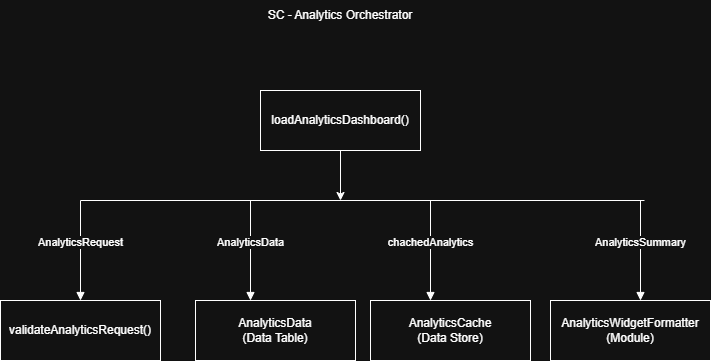

The diagram above was exported from draw.io. Its source (the exported page's mxGraphModel, read from the mxfile embedded in the PNG):
<mxGraphModel dx="1554" dy="836" grid="1" gridSize="10" guides="1" tooltips="1" connect="1" arrows="1" fold="1" page="1" pageScale="1" pageWidth="827" pageHeight="1169" math="0" shadow="0">
  <root>
    <mxCell id="0" />
    <mxCell id="1" parent="0" />
    <mxCell id="yh2JL1694yRmvIWoXazn-5" parent="1" style="ellipse;whiteSpace=wrap;html=1;align=center;aspect=fixed;fillColor=none;strokeColor=none;resizable=0;perimeter=centerPerimeter;rotatable=0;allowArrows=0;points=[];outlineConnect=1;" value="" vertex="1">
      <mxGeometry height="10" width="10" x="275" y="370" as="geometry" />
    </mxCell>
    <mxCell id="MwY2-zcJTslkj_imW8CW-2" parent="1" style="whiteSpace=wrap;html=1;" value="loadAnalyticsDashboard()" vertex="1">
      <mxGeometry height="60" width="160" x="190" y="140" as="geometry" />
    </mxCell>
    <mxCell id="MwY2-zcJTslkj_imW8CW-3" edge="1" parent="1" source="MwY2-zcJTslkj_imW8CW-2" style="endArrow=classic;html=1;rounded=0;exitX=0.5;exitY=1;exitDx=0;exitDy=0;" value="">
      <mxGeometry height="50" relative="1" width="50" as="geometry">
        <mxPoint x="235" y="280" as="sourcePoint" />
        <mxPoint x="270" y="250" as="targetPoint" />
      </mxGeometry>
    </mxCell>
    <mxCell id="MwY2-zcJTslkj_imW8CW-4" edge="1" parent="1" style="endArrow=none;html=1;rounded=0;" value="">
      <mxGeometry height="50" relative="1" width="50" as="geometry">
        <mxPoint x="10" y="250" as="sourcePoint" />
        <mxPoint x="574" y="250" as="targetPoint" />
      </mxGeometry>
    </mxCell>
    <mxCell id="MwY2-zcJTslkj_imW8CW-5" edge="1" parent="1" style="html=1;verticalAlign=bottom;endArrow=block;curved=0;rounded=0;" value="AnalyticsRequest">
      <mxGeometry relative="1" width="80" as="geometry">
        <mxPoint x="10" y="250" as="sourcePoint" />
        <mxPoint x="10" y="350" as="targetPoint" />
      </mxGeometry>
    </mxCell>
    <mxCell id="MwY2-zcJTslkj_imW8CW-6" edge="1" parent="1" style="html=1;verticalAlign=bottom;endArrow=block;curved=0;rounded=0;" value="AnalyticsData">
      <mxGeometry relative="1" width="80" as="geometry">
        <mxPoint x="180" y="250" as="sourcePoint" />
        <mxPoint x="180" y="350" as="targetPoint" />
      </mxGeometry>
    </mxCell>
    <mxCell id="MwY2-zcJTslkj_imW8CW-7" edge="1" parent="1" style="html=1;verticalAlign=bottom;endArrow=block;curved=0;rounded=0;" value="chachedAnalytics">
      <mxGeometry relative="1" width="80" as="geometry">
        <mxPoint x="360" y="250" as="sourcePoint" />
        <mxPoint x="360" y="350" as="targetPoint" />
      </mxGeometry>
    </mxCell>
    <mxCell id="MwY2-zcJTslkj_imW8CW-8" edge="1" parent="1" style="html=1;verticalAlign=bottom;endArrow=block;curved=0;rounded=0;" value="AnalyticsSummary">
      <mxGeometry relative="1" width="80" as="geometry">
        <mxPoint x="570" y="250" as="sourcePoint" />
        <mxPoint x="570" y="350" as="targetPoint" />
      </mxGeometry>
    </mxCell>
    <mxCell id="MwY2-zcJTslkj_imW8CW-9" parent="1" style="whiteSpace=wrap;html=1;" value="validateAnalyticsRequest()" vertex="1">
      <mxGeometry height="60" width="160" x="-70" y="350" as="geometry" />
    </mxCell>
    <mxCell id="MwY2-zcJTslkj_imW8CW-10" parent="1" style="whiteSpace=wrap;html=1;" value="AnalyticsData&lt;div&gt;(Data Table)&lt;/div&gt;" vertex="1">
      <mxGeometry height="60" width="160" x="125" y="350" as="geometry" />
    </mxCell>
    <mxCell id="MwY2-zcJTslkj_imW8CW-11" parent="1" style="whiteSpace=wrap;html=1;" value="AnalyticsCache&lt;div&gt;(Data Store)&lt;/div&gt;" vertex="1">
      <mxGeometry height="60" width="160" x="300" y="350" as="geometry" />
    </mxCell>
    <mxCell id="MwY2-zcJTslkj_imW8CW-12" parent="1" style="whiteSpace=wrap;html=1;" value="AnalyticsWidgetFormatter&lt;div&gt;(Module)&lt;/div&gt;" vertex="1">
      <mxGeometry height="60" width="160" x="480" y="350" as="geometry" />
    </mxCell>
    <mxCell id="MwY2-zcJTslkj_imW8CW-19" parent="1" style="text;html=1;whiteSpace=wrap;strokeColor=none;fillColor=none;align=center;verticalAlign=middle;rounded=0;" value="SC - Analytics Orchestrator" vertex="1">
      <mxGeometry height="30" width="170" x="185" y="50" as="geometry" />
    </mxCell>
  </root>
</mxGraphModel>